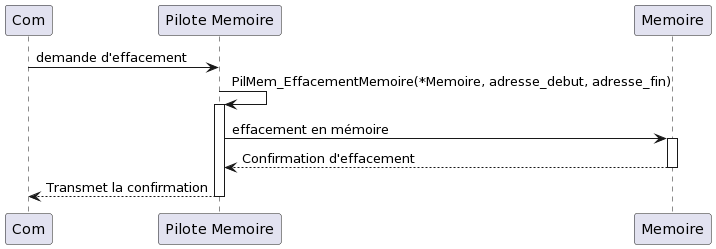

The diagram above was rendered by PlantUML. Its source (embedded in the PNG):
@startuml
' Définition des participants
participant "Com" as com
participant "Pilote Memoire" as MemoryDriver
participant "Memoire" as mem

' Début de la séquence d'effacement de mémoire
com -> MemoryDriver : demande d'effacement
' Activation du pilote de mémoire pour montrer qu'il traite la demande

MemoryDriver -> MemoryDriver : PilMem_EffacementMemoire(*Memoire, adresse_debut, adresse_fin)
' Activation du système MemoryDriver
activate MemoryDriver

MemoryDriver -> mem : effacement en mémoire
' Activation du système Mémoire
activate mem

mem --> MemoryDriver : Confirmation d'effacement
' Désactivation du système de gestion de mémoire
deactivate mem

MemoryDriver --> com : Transmet la confirmation
' Désactivation du pilote de mémoire
deactivate MemoryDriver

' Fin du diagramme de séquence
@enduml